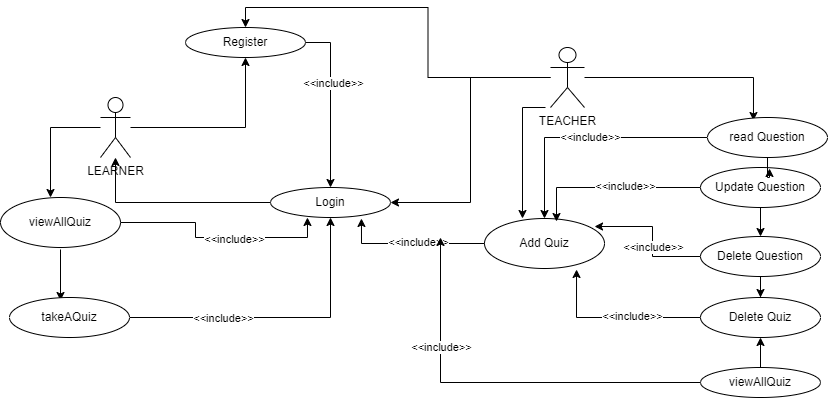

The diagram above was exported from draw.io. Its source (the exported page's mxGraphModel, read from the mxfile embedded in the PNG):
<mxGraphModel dx="379" dy="428" grid="1" gridSize="10" guides="1" tooltips="1" connect="1" arrows="1" fold="1" page="1" pageScale="1" pageWidth="827" pageHeight="1169" math="0" shadow="0">
  <root>
    <mxCell id="0" />
    <mxCell id="1" parent="0" />
    <mxCell id="2" style="edgeStyle=orthogonalEdgeStyle;rounded=0;orthogonalLoop=1;jettySize=auto;html=1;entryX=0.5;entryY=0;entryDx=0;entryDy=0;" edge="1" parent="1" source="6" target="20">
      <mxGeometry relative="1" as="geometry" />
    </mxCell>
    <mxCell id="3" style="edgeStyle=orthogonalEdgeStyle;rounded=0;orthogonalLoop=1;jettySize=auto;html=1;entryX=1;entryY=0.5;entryDx=0;entryDy=0;" edge="1" parent="1" source="6" target="22">
      <mxGeometry relative="1" as="geometry" />
    </mxCell>
    <mxCell id="4" style="edgeStyle=orthogonalEdgeStyle;rounded=0;orthogonalLoop=1;jettySize=auto;html=1;" edge="1" parent="1">
      <mxGeometry relative="1" as="geometry">
        <mxPoint x="545" y="130" as="sourcePoint" />
        <mxPoint x="522" y="241" as="targetPoint" />
      </mxGeometry>
    </mxCell>
    <mxCell id="5" style="edgeStyle=orthogonalEdgeStyle;rounded=0;orthogonalLoop=1;jettySize=auto;html=1;entryX=0.383;entryY=0.075;entryDx=0;entryDy=0;entryPerimeter=0;" edge="1" parent="1" source="6" target="17">
      <mxGeometry relative="1" as="geometry">
        <mxPoint x="737.5735931288073" y="225.85786437626905" as="targetPoint" />
      </mxGeometry>
    </mxCell>
    <mxCell id="6" value="TEACHER" style="shape=umlActor;verticalLabelPosition=bottom;verticalAlign=top;html=1;outlineConnect=0;" vertex="1" parent="1">
      <mxGeometry x="550" y="70" width="34" height="60" as="geometry" />
    </mxCell>
    <mxCell id="7" value="" style="edgeStyle=orthogonalEdgeStyle;rounded=0;orthogonalLoop=1;jettySize=auto;html=1;" edge="1" parent="1" source="9" target="20">
      <mxGeometry relative="1" as="geometry" />
    </mxCell>
    <mxCell id="8" style="edgeStyle=orthogonalEdgeStyle;rounded=0;orthogonalLoop=1;jettySize=auto;html=1;" edge="1" parent="1" source="9">
      <mxGeometry relative="1" as="geometry">
        <mxPoint x="50" y="220" as="targetPoint" />
      </mxGeometry>
    </mxCell>
    <mxCell id="9" value="LEARNER&lt;div&gt;&lt;br/&gt;&lt;/div&gt;" style="shape=umlActor;verticalLabelPosition=bottom;verticalAlign=top;html=1;outlineConnect=0;" vertex="1" parent="1">
      <mxGeometry x="100" y="120" width="30" height="60" as="geometry" />
    </mxCell>
    <mxCell id="10" value="Add Quiz" style="ellipse;whiteSpace=wrap;html=1;" vertex="1" parent="1">
      <mxGeometry x="484" y="241" width="120" height="50" as="geometry" />
    </mxCell>
    <mxCell id="11" style="edgeStyle=orthogonalEdgeStyle;rounded=0;orthogonalLoop=1;jettySize=auto;html=1;entryX=0.5;entryY=0;entryDx=0;entryDy=0;" edge="1" parent="1" source="12" target="16">
      <mxGeometry relative="1" as="geometry" />
    </mxCell>
    <mxCell id="12" value="Update Question" style="ellipse;whiteSpace=wrap;html=1;" vertex="1" parent="1">
      <mxGeometry x="700" y="190" width="120" height="40" as="geometry" />
    </mxCell>
    <mxCell id="13" style="edgeStyle=orthogonalEdgeStyle;rounded=0;orthogonalLoop=1;jettySize=auto;html=1;exitX=0;exitY=0.5;exitDx=0;exitDy=0;" edge="1" parent="1" source="17" target="10">
      <mxGeometry relative="1" as="geometry">
        <mxPoint x="720" y="240" as="sourcePoint" />
      </mxGeometry>
    </mxCell>
    <mxCell id="14" value="&amp;lt;&amp;lt;include&amp;gt;&amp;gt;" style="edgeLabel;html=1;align=center;verticalAlign=middle;resizable=0;points=[];" vertex="1" connectable="0" parent="13">
      <mxGeometry x="-0.0341" y="-2" relative="1" as="geometry">
        <mxPoint y="1" as="offset" />
      </mxGeometry>
    </mxCell>
    <mxCell id="15" style="edgeStyle=orthogonalEdgeStyle;rounded=0;orthogonalLoop=1;jettySize=auto;html=1;" edge="1" parent="1" source="16" target="25">
      <mxGeometry relative="1" as="geometry" />
    </mxCell>
    <mxCell id="16" value="Delete Question" style="ellipse;whiteSpace=wrap;html=1;" vertex="1" parent="1">
      <mxGeometry x="700" y="259" width="120" height="40" as="geometry" />
    </mxCell>
    <mxCell id="17" value="read Question" style="ellipse;whiteSpace=wrap;html=1;" vertex="1" parent="1">
      <mxGeometry x="707" y="140" width="120" height="40" as="geometry" />
    </mxCell>
    <mxCell id="18" style="edgeStyle=orthogonalEdgeStyle;rounded=0;orthogonalLoop=1;jettySize=auto;html=1;exitX=1;exitY=0.5;exitDx=0;exitDy=0;" edge="1" parent="1" source="20" target="22">
      <mxGeometry relative="1" as="geometry" />
    </mxCell>
    <mxCell id="19" value="&amp;lt;&amp;lt;include&amp;gt;&amp;gt;" style="edgeLabel;html=1;align=center;verticalAlign=middle;resizable=0;points=[];" vertex="1" connectable="0" parent="18">
      <mxGeometry x="-0.234" y="2" relative="1" as="geometry">
        <mxPoint as="offset" />
      </mxGeometry>
    </mxCell>
    <mxCell id="20" value="Register" style="ellipse;whiteSpace=wrap;html=1;" vertex="1" parent="1">
      <mxGeometry x="185" y="50" width="120" height="30" as="geometry" />
    </mxCell>
    <mxCell id="21" style="edgeStyle=orthogonalEdgeStyle;rounded=0;orthogonalLoop=1;jettySize=auto;html=1;" edge="1" parent="1" source="22" target="9">
      <mxGeometry relative="1" as="geometry" />
    </mxCell>
    <mxCell id="22" value="Login" style="ellipse;whiteSpace=wrap;html=1;" vertex="1" parent="1">
      <mxGeometry x="270" y="210" width="120" height="30" as="geometry" />
    </mxCell>
    <mxCell id="23" style="edgeStyle=orthogonalEdgeStyle;rounded=0;orthogonalLoop=1;jettySize=auto;html=1;entryX=0.758;entryY=1.033;entryDx=0;entryDy=0;entryPerimeter=0;" edge="1" parent="1" source="10" target="22">
      <mxGeometry relative="1" as="geometry" />
    </mxCell>
    <mxCell id="24" value="&amp;lt;&amp;lt;include&amp;gt;&amp;gt;" style="edgeLabel;html=1;align=center;verticalAlign=middle;resizable=0;points=[];" vertex="1" connectable="0" parent="23">
      <mxGeometry x="-0.1" y="-2" relative="1" as="geometry">
        <mxPoint as="offset" />
      </mxGeometry>
    </mxCell>
    <mxCell id="25" value="Delete Quiz" style="ellipse;whiteSpace=wrap;html=1;" vertex="1" parent="1">
      <mxGeometry x="700" y="320" width="120" height="40" as="geometry" />
    </mxCell>
    <mxCell id="26" style="edgeStyle=orthogonalEdgeStyle;rounded=0;orthogonalLoop=1;jettySize=auto;html=1;entryX=0.575;entryY=0.025;entryDx=0;entryDy=0;entryPerimeter=0;" edge="1" parent="1" source="17" target="12">
      <mxGeometry relative="1" as="geometry" />
    </mxCell>
    <mxCell id="27" style="edgeStyle=orthogonalEdgeStyle;rounded=0;orthogonalLoop=1;jettySize=auto;html=1;entryX=0.6;entryY=0.06;entryDx=0;entryDy=0;entryPerimeter=0;" edge="1" parent="1" source="12" target="10">
      <mxGeometry relative="1" as="geometry" />
    </mxCell>
    <mxCell id="28" value="&amp;lt;&amp;lt;include&amp;gt;&amp;gt;" style="edgeLabel;html=1;align=center;verticalAlign=middle;resizable=0;points=[];" vertex="1" connectable="0" parent="27">
      <mxGeometry x="-0.1413" y="-2" relative="1" as="geometry">
        <mxPoint as="offset" />
      </mxGeometry>
    </mxCell>
    <mxCell id="29" style="edgeStyle=orthogonalEdgeStyle;rounded=0;orthogonalLoop=1;jettySize=auto;html=1;entryX=0.917;entryY=0.16;entryDx=0;entryDy=0;entryPerimeter=0;" edge="1" parent="1" source="16" target="10">
      <mxGeometry relative="1" as="geometry" />
    </mxCell>
    <mxCell id="30" value="&amp;lt;&amp;lt;include&amp;gt;&amp;gt;" style="edgeLabel;html=1;align=center;verticalAlign=middle;resizable=0;points=[];" vertex="1" connectable="0" parent="29">
      <mxGeometry x="-0.1424" relative="1" as="geometry">
        <mxPoint as="offset" />
      </mxGeometry>
    </mxCell>
    <mxCell id="31" style="edgeStyle=orthogonalEdgeStyle;rounded=0;orthogonalLoop=1;jettySize=auto;html=1;entryX=0.767;entryY=1.02;entryDx=0;entryDy=0;entryPerimeter=0;" edge="1" parent="1" source="25" target="10">
      <mxGeometry relative="1" as="geometry" />
    </mxCell>
    <mxCell id="32" value="&amp;lt;&amp;lt;include&amp;gt;&amp;gt;" style="edgeLabel;html=1;align=center;verticalAlign=middle;resizable=0;points=[];" vertex="1" connectable="0" parent="31">
      <mxGeometry x="-0.2" y="-2" relative="1" as="geometry">
        <mxPoint as="offset" />
      </mxGeometry>
    </mxCell>
    <mxCell id="33" style="edgeStyle=orthogonalEdgeStyle;rounded=0;orthogonalLoop=1;jettySize=auto;html=1;entryX=0.5;entryY=1;entryDx=0;entryDy=0;" edge="1" parent="1" source="36" target="25">
      <mxGeometry relative="1" as="geometry" />
    </mxCell>
    <mxCell id="34" style="edgeStyle=orthogonalEdgeStyle;rounded=0;orthogonalLoop=1;jettySize=auto;html=1;" edge="1" parent="1" source="36">
      <mxGeometry relative="1" as="geometry">
        <mxPoint x="440" y="260" as="targetPoint" />
      </mxGeometry>
    </mxCell>
    <mxCell id="35" value="&amp;lt;&amp;lt;include&amp;gt;&amp;gt;" style="edgeLabel;html=1;align=center;verticalAlign=middle;resizable=0;points=[];" vertex="1" connectable="0" parent="34">
      <mxGeometry x="0.4611" relative="1" as="geometry">
        <mxPoint as="offset" />
      </mxGeometry>
    </mxCell>
    <mxCell id="36" value="viewAllQuiz" style="ellipse;whiteSpace=wrap;html=1;" vertex="1" parent="1">
      <mxGeometry x="700" y="390" width="120" height="30" as="geometry" />
    </mxCell>
    <mxCell id="37" style="edgeStyle=orthogonalEdgeStyle;rounded=0;orthogonalLoop=1;jettySize=auto;html=1;entryX=0.425;entryY=0.075;entryDx=0;entryDy=0;entryPerimeter=0;" edge="1" parent="1">
      <mxGeometry relative="1" as="geometry">
        <mxPoint x="60" y="323" as="targetPoint" />
        <mxPoint x="60" y="272" as="sourcePoint" />
      </mxGeometry>
    </mxCell>
    <mxCell id="38" style="edgeStyle=orthogonalEdgeStyle;rounded=0;orthogonalLoop=1;jettySize=auto;html=1;entryX=0.308;entryY=1;entryDx=0;entryDy=0;entryPerimeter=0;" edge="1" parent="1" target="22">
      <mxGeometry relative="1" as="geometry">
        <mxPoint x="120" y="245" as="sourcePoint" />
      </mxGeometry>
    </mxCell>
    <mxCell id="39" value="&amp;lt;&amp;lt;include&amp;gt;&amp;gt;" style="edgeLabel;html=1;align=center;verticalAlign=middle;resizable=0;points=[];" vertex="1" connectable="0" parent="38">
      <mxGeometry x="0.1532" y="-1" relative="1" as="geometry">
        <mxPoint as="offset" />
      </mxGeometry>
    </mxCell>
    <mxCell id="40" style="edgeStyle=orthogonalEdgeStyle;rounded=0;orthogonalLoop=1;jettySize=auto;html=1;" edge="1" parent="1" target="22">
      <mxGeometry relative="1" as="geometry">
        <mxPoint x="129" y="340" as="sourcePoint" />
      </mxGeometry>
    </mxCell>
    <mxCell id="41" value="&amp;lt;&amp;lt;include&amp;gt;&amp;gt;" style="edgeLabel;html=1;align=center;verticalAlign=middle;resizable=0;points=[];" vertex="1" connectable="0" parent="40">
      <mxGeometry x="-0.3821" relative="1" as="geometry">
        <mxPoint as="offset" />
      </mxGeometry>
    </mxCell>
    <mxCell id="43" value="viewAllQuiz" style="ellipse;whiteSpace=wrap;html=1;" vertex="1" parent="1">
      <mxGeometry y="220" width="120" height="50" as="geometry" />
    </mxCell>
    <mxCell id="44" value="takeAQuiz" style="ellipse;whiteSpace=wrap;html=1;" vertex="1" parent="1">
      <mxGeometry x="9" y="320" width="120" height="40" as="geometry" />
    </mxCell>
  </root>
</mxGraphModel>